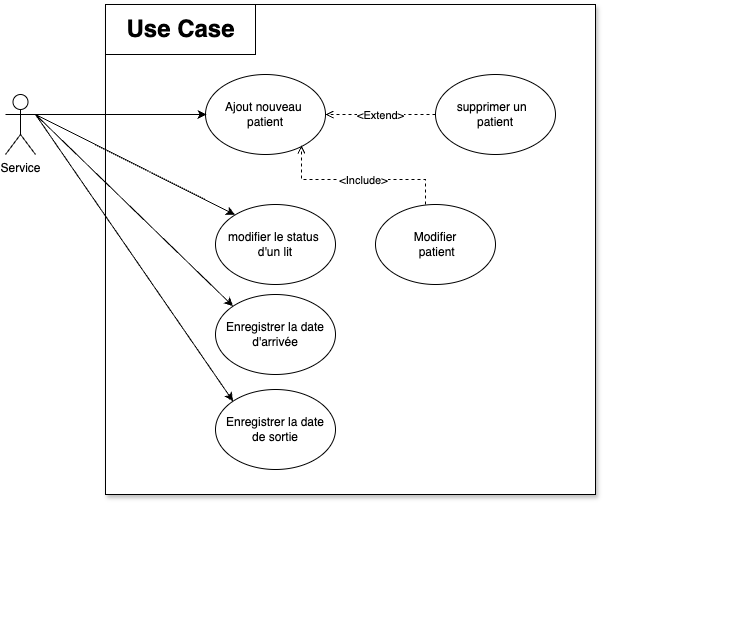

The diagram above was exported from draw.io. Its source (the exported page's mxGraphModel, read from the mxfile embedded in the PNG):
<mxGraphModel dx="1080" dy="720" grid="1" gridSize="10" guides="1" tooltips="1" connect="1" arrows="1" fold="1" page="1" pageScale="1" pageWidth="827" pageHeight="1169" math="0" shadow="0">
  <root>
    <mxCell id="0" />
    <mxCell id="1" parent="0" />
    <mxCell id="KZRufWZp3UO_BL0-iksN-9" value="" style="group" parent="1" connectable="0" vertex="1">
      <mxGeometry x="170" y="200" width="630" height="630" as="geometry" />
    </mxCell>
    <mxCell id="KZRufWZp3UO_BL0-iksN-4" value="" style="whiteSpace=wrap;html=1;aspect=fixed;shadow=1;" parent="KZRufWZp3UO_BL0-iksN-9" vertex="1">
      <mxGeometry width="490" height="490" as="geometry" />
    </mxCell>
    <mxCell id="KZRufWZp3UO_BL0-iksN-8" value="" style="group" parent="KZRufWZp3UO_BL0-iksN-9" connectable="0" vertex="1">
      <mxGeometry width="150" height="50" as="geometry" />
    </mxCell>
    <mxCell id="KZRufWZp3UO_BL0-iksN-6" value="" style="whiteSpace=wrap;html=1;" parent="KZRufWZp3UO_BL0-iksN-8" vertex="1">
      <mxGeometry width="150" height="50" as="geometry" />
    </mxCell>
    <mxCell id="KZRufWZp3UO_BL0-iksN-7" value="Use Case" style="text;strokeColor=none;fillColor=none;html=1;fontSize=24;fontStyle=1;verticalAlign=middle;align=center;" parent="KZRufWZp3UO_BL0-iksN-8" vertex="1">
      <mxGeometry x="12.499999999999998" y="8.333333333333334" width="124.99999999999999" height="33.333333333333336" as="geometry" />
    </mxCell>
    <mxCell id="KZRufWZp3UO_BL0-iksN-11" value="modifier le status&amp;nbsp;&lt;div&gt;d'un lit&lt;/div&gt;" style="ellipse;whiteSpace=wrap;html=1;" parent="KZRufWZp3UO_BL0-iksN-9" vertex="1">
      <mxGeometry x="110" y="200" width="120" height="80" as="geometry" />
    </mxCell>
    <mxCell id="KZRufWZp3UO_BL0-iksN-18" value="Modifier&lt;div&gt;&amp;nbsp;patient&lt;/div&gt;" style="ellipse;whiteSpace=wrap;html=1;" parent="KZRufWZp3UO_BL0-iksN-9" vertex="1">
      <mxGeometry x="270" y="200" width="120" height="80" as="geometry" />
    </mxCell>
    <mxCell id="KZRufWZp3UO_BL0-iksN-29" value="Ajout nouveau&amp;nbsp;&lt;div&gt;patient&lt;/div&gt;" style="ellipse;whiteSpace=wrap;html=1;" parent="KZRufWZp3UO_BL0-iksN-9" vertex="1">
      <mxGeometry x="100" y="70" width="120" height="80" as="geometry" />
    </mxCell>
    <mxCell id="KZRufWZp3UO_BL0-iksN-30" value="supprimer un&amp;nbsp;&amp;nbsp;&lt;div&gt;patient&lt;/div&gt;" style="ellipse;whiteSpace=wrap;html=1;" parent="KZRufWZp3UO_BL0-iksN-9" vertex="1">
      <mxGeometry x="330" y="70" width="120" height="80" as="geometry" />
    </mxCell>
    <mxCell id="KZRufWZp3UO_BL0-iksN-31" style="edgeStyle=orthogonalEdgeStyle;rounded=0;orthogonalLoop=1;jettySize=auto;html=1;entryX=1;entryY=0.5;entryDx=0;entryDy=0;dashed=1;endArrow=open;endFill=0;" parent="KZRufWZp3UO_BL0-iksN-9" source="KZRufWZp3UO_BL0-iksN-30" target="KZRufWZp3UO_BL0-iksN-29" edge="1">
      <mxGeometry relative="1" as="geometry" />
    </mxCell>
    <mxCell id="KZRufWZp3UO_BL0-iksN-32" value="&amp;lt;Extend&amp;gt;" style="edgeLabel;html=1;align=center;verticalAlign=middle;resizable=0;points=[];" parent="KZRufWZp3UO_BL0-iksN-31" connectable="0" vertex="1">
      <mxGeometry x="0.0131" relative="1" as="geometry">
        <mxPoint as="offset" />
      </mxGeometry>
    </mxCell>
    <mxCell id="KZRufWZp3UO_BL0-iksN-35" style="edgeStyle=orthogonalEdgeStyle;rounded=0;orthogonalLoop=1;jettySize=auto;html=1;entryX=0.8;entryY=0.888;entryDx=0;entryDy=0;entryPerimeter=0;exitX=0.417;exitY=0;exitDx=0;exitDy=0;exitPerimeter=0;dashed=1;endArrow=open;endFill=0;" parent="KZRufWZp3UO_BL0-iksN-9" source="KZRufWZp3UO_BL0-iksN-18" target="KZRufWZp3UO_BL0-iksN-29" edge="1">
      <mxGeometry relative="1" as="geometry" />
    </mxCell>
    <mxCell id="KZRufWZp3UO_BL0-iksN-36" value="&amp;lt;Include&amp;gt;" style="edgeLabel;html=1;align=center;verticalAlign=middle;resizable=0;points=[];" parent="KZRufWZp3UO_BL0-iksN-35" connectable="0" vertex="1">
      <mxGeometry x="-0.0417" relative="1" as="geometry">
        <mxPoint as="offset" />
      </mxGeometry>
    </mxCell>
    <mxCell id="KAVRyzjuydmQdkEmcBEc-1" value="Enregistrer la date&lt;div&gt;d'arrivée&lt;/div&gt;" style="ellipse;whiteSpace=wrap;html=1;" vertex="1" parent="KZRufWZp3UO_BL0-iksN-9">
      <mxGeometry x="110" y="290" width="120" height="80" as="geometry" />
    </mxCell>
    <mxCell id="KAVRyzjuydmQdkEmcBEc-2" value="Enregistrer la date&lt;div&gt;de sortie&lt;/div&gt;" style="ellipse;whiteSpace=wrap;html=1;" vertex="1" parent="KZRufWZp3UO_BL0-iksN-9">
      <mxGeometry x="110" y="385" width="120" height="80" as="geometry" />
    </mxCell>
    <mxCell id="KAVRyzjuydmQdkEmcBEc-3" style="rounded=0;orthogonalLoop=1;jettySize=auto;html=1;exitX=0;exitY=0;exitDx=0;exitDy=0;endArrow=none;endFill=0;startArrow=classic;startFill=1;" edge="1" parent="KZRufWZp3UO_BL0-iksN-9" source="KAVRyzjuydmQdkEmcBEc-1">
      <mxGeometry relative="1" as="geometry">
        <mxPoint x="119" y="300" as="sourcePoint" />
        <mxPoint x="-70" y="110" as="targetPoint" />
      </mxGeometry>
    </mxCell>
    <mxCell id="KZRufWZp3UO_BL0-iksN-19" style="edgeStyle=orthogonalEdgeStyle;rounded=0;orthogonalLoop=1;jettySize=auto;html=1;exitX=1;exitY=0.3333333333333333;exitDx=0;exitDy=0;exitPerimeter=0;" parent="1" source="KZRufWZp3UO_BL0-iksN-10" edge="1">
      <mxGeometry relative="1" as="geometry">
        <mxPoint x="271" y="310" as="targetPoint" />
      </mxGeometry>
    </mxCell>
    <mxCell id="KZRufWZp3UO_BL0-iksN-10" value="&lt;div&gt;Service&lt;/div&gt;" style="shape=umlActor;verticalLabelPosition=bottom;verticalAlign=top;html=1;outlineConnect=0;" parent="1" vertex="1">
      <mxGeometry x="70" y="290" width="30" height="60" as="geometry" />
    </mxCell>
    <mxCell id="KZRufWZp3UO_BL0-iksN-33" style="rounded=0;orthogonalLoop=1;jettySize=auto;html=1;exitX=0.162;exitY=0.127;exitDx=0;exitDy=0;exitPerimeter=0;endArrow=none;endFill=0;entryX=1;entryY=0.3333333333333333;entryDx=0;entryDy=0;entryPerimeter=0;startArrow=classic;startFill=1;" parent="1" source="KZRufWZp3UO_BL0-iksN-11" target="KZRufWZp3UO_BL0-iksN-10" edge="1">
      <mxGeometry relative="1" as="geometry">
        <mxPoint x="120" y="340" as="targetPoint" />
      </mxGeometry>
    </mxCell>
    <mxCell id="KAVRyzjuydmQdkEmcBEc-6" style="rounded=0;orthogonalLoop=1;jettySize=auto;html=1;exitX=0;exitY=0;exitDx=0;exitDy=0;endArrow=none;endFill=0;startArrow=classic;startFill=1;" edge="1" parent="1" source="KAVRyzjuydmQdkEmcBEc-2">
      <mxGeometry relative="1" as="geometry">
        <mxPoint x="298" y="602" as="sourcePoint" />
        <mxPoint x="100" y="310" as="targetPoint" />
      </mxGeometry>
    </mxCell>
  </root>
</mxGraphModel>